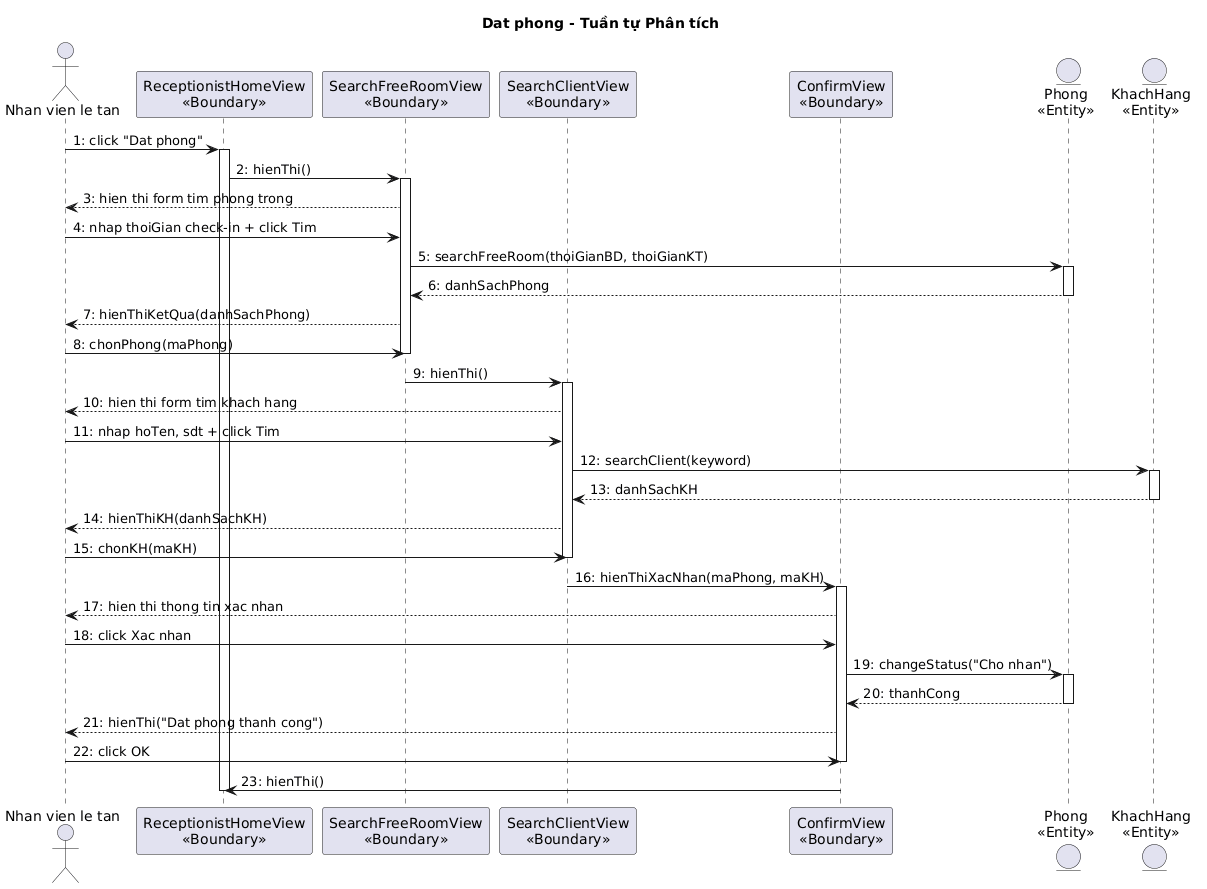

The diagram above was rendered by PlantUML. Its source (embedded in the PNG):
@startuml
title Dat phong - Tuần tự Phân tích

actor "Nhan vien le tan" as NV
participant "ReceptionistHomeView\n<<Boundary>>" as Home
participant "SearchFreeRoomView\n<<Boundary>>" as SearchRoom
participant "SearchClientView\n<<Boundary>>" as SearchClient
participant "ConfirmView\n<<Boundary>>" as Confirm
entity "Phong\n<<Entity>>" as Phong
entity "KhachHang\n<<Entity>>" as KH

NV -> Home : 1: click "Dat phong"
activate Home
Home -> SearchRoom : 2: hienThi()
activate SearchRoom
SearchRoom --> NV : 3: hien thi form tim phong trong
NV -> SearchRoom : 4: nhap thoiGian check-in + click Tim
SearchRoom -> Phong : 5: searchFreeRoom(thoiGianBD, thoiGianKT)
activate Phong
Phong --> SearchRoom : 6: danhSachPhong
deactivate Phong
SearchRoom --> NV : 7: hienThiKetQua(danhSachPhong)
NV -> SearchRoom : 8: chonPhong(maPhong)
deactivate SearchRoom
SearchRoom -> SearchClient : 9: hienThi()
activate SearchClient
SearchClient --> NV : 10: hien thi form tim khach hang
NV -> SearchClient : 11: nhap hoTen, sdt + click Tim
SearchClient -> KH : 12: searchClient(keyword)
activate KH
KH --> SearchClient : 13: danhSachKH
deactivate KH
SearchClient --> NV : 14: hienThiKH(danhSachKH)
NV -> SearchClient : 15: chonKH(maKH)
deactivate SearchClient
SearchClient -> Confirm : 16: hienThiXacNhan(maPhong, maKH)
activate Confirm
Confirm --> NV : 17: hien thi thong tin xac nhan
NV -> Confirm : 18: click Xac nhan
Confirm -> Phong : 19: changeStatus("Cho nhan")
activate Phong
Phong --> Confirm : 20: thanhCong
deactivate Phong
Confirm --> NV : 21: hienThi("Dat phong thanh cong")
NV -> Confirm : 22: click OK
deactivate Confirm
Confirm -> Home : 23: hienThi()
deactivate Home
@enduml